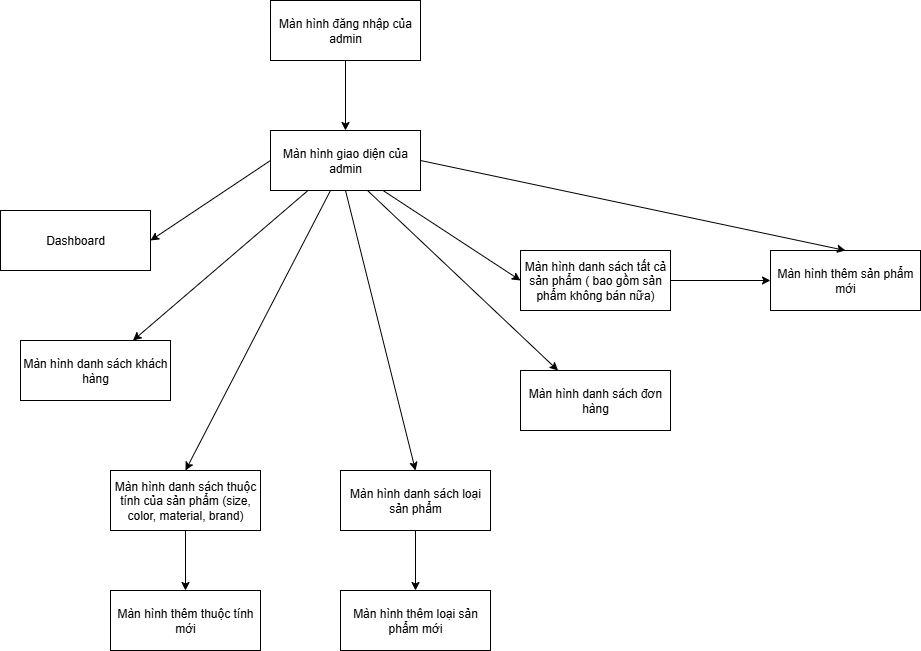

The diagram above was exported from draw.io. Its source (the exported page's mxGraphModel, read from the mxfile embedded in the PNG):
<mxGraphModel dx="2084" dy="4354" grid="1" gridSize="10" guides="1" tooltips="1" connect="1" arrows="1" fold="1" page="1" pageScale="1" pageWidth="2339" pageHeight="3300" math="0" shadow="0">
  <root>
    <mxCell id="0" />
    <mxCell id="1" parent="0" />
    <mxCell id="ObRyZkyUcFAS96F1zA49-54" style="edgeStyle=orthogonalEdgeStyle;rounded=0;orthogonalLoop=1;jettySize=auto;html=1;entryX=0.5;entryY=0;entryDx=0;entryDy=0;" edge="1" parent="1" source="ObRyZkyUcFAS96F1zA49-55" target="ObRyZkyUcFAS96F1zA49-56">
      <mxGeometry relative="1" as="geometry" />
    </mxCell>
    <mxCell id="ObRyZkyUcFAS96F1zA49-55" value="Màn hình đăng nhập của admin" style="rounded=0;whiteSpace=wrap;html=1;" vertex="1" parent="1">
      <mxGeometry x="1340" y="-80" width="150" height="60" as="geometry" />
    </mxCell>
    <mxCell id="ObRyZkyUcFAS96F1zA49-56" value="Màn hình giao diện của admin" style="rounded=0;whiteSpace=wrap;html=1;" vertex="1" parent="1">
      <mxGeometry x="1340" y="50" width="150" height="60" as="geometry" />
    </mxCell>
    <mxCell id="ObRyZkyUcFAS96F1zA49-57" value="Dashboard" style="rounded=0;whiteSpace=wrap;html=1;" vertex="1" parent="1">
      <mxGeometry x="1070" y="130" width="150" height="60" as="geometry" />
    </mxCell>
    <mxCell id="ObRyZkyUcFAS96F1zA49-58" value="Màn hình thêm sản phẩm mới" style="rounded=0;whiteSpace=wrap;html=1;" vertex="1" parent="1">
      <mxGeometry x="1840" y="170" width="150" height="60" as="geometry" />
    </mxCell>
    <mxCell id="ObRyZkyUcFAS96F1zA49-59" style="edgeStyle=orthogonalEdgeStyle;rounded=0;orthogonalLoop=1;jettySize=auto;html=1;entryX=0;entryY=0.5;entryDx=0;entryDy=0;" edge="1" parent="1" source="ObRyZkyUcFAS96F1zA49-60" target="ObRyZkyUcFAS96F1zA49-58">
      <mxGeometry relative="1" as="geometry" />
    </mxCell>
    <mxCell id="ObRyZkyUcFAS96F1zA49-60" value="Màn hình danh sách tất cả sản phẩm ( bao gồm sản phẩm không bán nữa)" style="rounded=0;whiteSpace=wrap;html=1;" vertex="1" parent="1">
      <mxGeometry x="1590" y="170" width="150" height="60" as="geometry" />
    </mxCell>
    <mxCell id="ObRyZkyUcFAS96F1zA49-61" style="edgeStyle=orthogonalEdgeStyle;rounded=0;orthogonalLoop=1;jettySize=auto;html=1;entryX=0.5;entryY=0;entryDx=0;entryDy=0;" edge="1" parent="1" source="ObRyZkyUcFAS96F1zA49-62" target="ObRyZkyUcFAS96F1zA49-63">
      <mxGeometry relative="1" as="geometry" />
    </mxCell>
    <mxCell id="ObRyZkyUcFAS96F1zA49-62" value="Màn hình danh sách loại sản phẩm" style="rounded=0;whiteSpace=wrap;html=1;" vertex="1" parent="1">
      <mxGeometry x="1410" y="390" width="150" height="60" as="geometry" />
    </mxCell>
    <mxCell id="ObRyZkyUcFAS96F1zA49-63" value="Màn hình thêm loại sản phẩm mới" style="rounded=0;whiteSpace=wrap;html=1;" vertex="1" parent="1">
      <mxGeometry x="1410" y="510" width="150" height="60" as="geometry" />
    </mxCell>
    <mxCell id="ObRyZkyUcFAS96F1zA49-64" style="edgeStyle=orthogonalEdgeStyle;rounded=0;orthogonalLoop=1;jettySize=auto;html=1;entryX=0.5;entryY=0;entryDx=0;entryDy=0;" edge="1" parent="1" source="ObRyZkyUcFAS96F1zA49-65" target="ObRyZkyUcFAS96F1zA49-66">
      <mxGeometry relative="1" as="geometry" />
    </mxCell>
    <mxCell id="ObRyZkyUcFAS96F1zA49-65" value="Màn hình danh sách thuộc tính của sản phẩm (size, color, material, brand)" style="rounded=0;whiteSpace=wrap;html=1;" vertex="1" parent="1">
      <mxGeometry x="1180" y="390" width="150" height="60" as="geometry" />
    </mxCell>
    <mxCell id="ObRyZkyUcFAS96F1zA49-66" value="Màn hình thêm thuộc tính mới" style="rounded=0;whiteSpace=wrap;html=1;" vertex="1" parent="1">
      <mxGeometry x="1180" y="510" width="150" height="60" as="geometry" />
    </mxCell>
    <mxCell id="ObRyZkyUcFAS96F1zA49-67" value="Màn hình danh sách đơn hàng" style="rounded=0;whiteSpace=wrap;html=1;" vertex="1" parent="1">
      <mxGeometry x="1590" y="290" width="150" height="60" as="geometry" />
    </mxCell>
    <mxCell id="ObRyZkyUcFAS96F1zA49-68" value="Màn hình danh sách khách hàng" style="rounded=0;whiteSpace=wrap;html=1;" vertex="1" parent="1">
      <mxGeometry x="1090" y="260" width="150" height="60" as="geometry" />
    </mxCell>
    <mxCell id="ObRyZkyUcFAS96F1zA49-69" value="" style="endArrow=classic;html=1;rounded=0;exitX=1;exitY=0.5;exitDx=0;exitDy=0;entryX=0.5;entryY=0;entryDx=0;entryDy=0;" edge="1" parent="1" source="ObRyZkyUcFAS96F1zA49-56" target="ObRyZkyUcFAS96F1zA49-58">
      <mxGeometry width="50" height="50" relative="1" as="geometry">
        <mxPoint x="1470" y="260" as="sourcePoint" />
        <mxPoint x="1520" y="210" as="targetPoint" />
      </mxGeometry>
    </mxCell>
    <mxCell id="ObRyZkyUcFAS96F1zA49-70" value="" style="endArrow=classic;html=1;rounded=0;exitX=0.75;exitY=1;exitDx=0;exitDy=0;entryX=0;entryY=0.5;entryDx=0;entryDy=0;" edge="1" parent="1" source="ObRyZkyUcFAS96F1zA49-56" target="ObRyZkyUcFAS96F1zA49-60">
      <mxGeometry width="50" height="50" relative="1" as="geometry">
        <mxPoint x="1470" y="260" as="sourcePoint" />
        <mxPoint x="1520" y="210" as="targetPoint" />
      </mxGeometry>
    </mxCell>
    <mxCell id="ObRyZkyUcFAS96F1zA49-71" value="" style="endArrow=classic;html=1;rounded=0;entryX=0.25;entryY=0;entryDx=0;entryDy=0;" edge="1" parent="1" target="ObRyZkyUcFAS96F1zA49-67">
      <mxGeometry width="50" height="50" relative="1" as="geometry">
        <mxPoint x="1437" y="110" as="sourcePoint" />
        <mxPoint x="1520" y="210" as="targetPoint" />
      </mxGeometry>
    </mxCell>
    <mxCell id="ObRyZkyUcFAS96F1zA49-72" value="" style="endArrow=classic;html=1;rounded=0;exitX=0.5;exitY=1;exitDx=0;exitDy=0;entryX=0.5;entryY=0;entryDx=0;entryDy=0;" edge="1" parent="1" source="ObRyZkyUcFAS96F1zA49-56" target="ObRyZkyUcFAS96F1zA49-62">
      <mxGeometry width="50" height="50" relative="1" as="geometry">
        <mxPoint x="1470" y="260" as="sourcePoint" />
        <mxPoint x="1520" y="210" as="targetPoint" />
      </mxGeometry>
    </mxCell>
    <mxCell id="ObRyZkyUcFAS96F1zA49-73" value="" style="endArrow=classic;html=1;rounded=0;entryX=0.5;entryY=0;entryDx=0;entryDy=0;" edge="1" parent="1" target="ObRyZkyUcFAS96F1zA49-65">
      <mxGeometry width="50" height="50" relative="1" as="geometry">
        <mxPoint x="1400" y="110" as="sourcePoint" />
        <mxPoint x="1520" y="210" as="targetPoint" />
      </mxGeometry>
    </mxCell>
    <mxCell id="ObRyZkyUcFAS96F1zA49-74" value="" style="endArrow=classic;html=1;rounded=0;exitX=0.25;exitY=1;exitDx=0;exitDy=0;entryX=0.75;entryY=0;entryDx=0;entryDy=0;" edge="1" parent="1" source="ObRyZkyUcFAS96F1zA49-56" target="ObRyZkyUcFAS96F1zA49-68">
      <mxGeometry width="50" height="50" relative="1" as="geometry">
        <mxPoint x="1280" y="240" as="sourcePoint" />
        <mxPoint x="1330" y="190" as="targetPoint" />
      </mxGeometry>
    </mxCell>
    <mxCell id="ObRyZkyUcFAS96F1zA49-75" value="" style="endArrow=classic;html=1;rounded=0;entryX=1;entryY=0.5;entryDx=0;entryDy=0;exitX=0;exitY=0.5;exitDx=0;exitDy=0;" edge="1" parent="1" source="ObRyZkyUcFAS96F1zA49-56" target="ObRyZkyUcFAS96F1zA49-57">
      <mxGeometry width="50" height="50" relative="1" as="geometry">
        <mxPoint x="1280" y="160" as="sourcePoint" />
        <mxPoint x="1330" y="110" as="targetPoint" />
      </mxGeometry>
    </mxCell>
  </root>
</mxGraphModel>